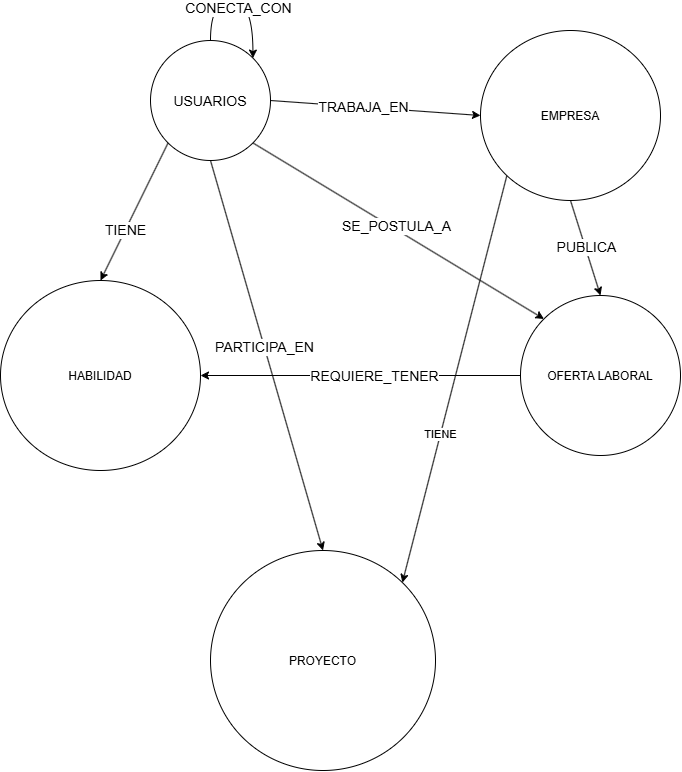

The diagram above was exported from draw.io. Its source (the exported page's mxGraphModel, read from the mxfile embedded in the PNG):
<mxGraphModel dx="838" dy="371" grid="1" gridSize="10" guides="1" tooltips="1" connect="1" arrows="1" fold="1" page="1" pageScale="1" pageWidth="827" pageHeight="1169" math="0" shadow="0">
  <root>
    <mxCell id="0" />
    <mxCell id="1" parent="0" />
    <mxCell id="13BfopteFxrTZjo4i09J-11" edge="1" parent="1" source="13BfopteFxrTZjo4i09J-1" style="edgeStyle=none;html=1;exitX=0.5;exitY=1;exitDx=0;exitDy=0;entryX=0.5;entryY=0;entryDx=0;entryDy=0;fontSize=14;" target="13BfopteFxrTZjo4i09J-5">
      <mxGeometry relative="1" as="geometry" />
    </mxCell>
    <mxCell id="13BfopteFxrTZjo4i09J-12" connectable="0" parent="13BfopteFxrTZjo4i09J-11" style="edgeLabel;html=1;align=center;verticalAlign=middle;resizable=0;points=[];inheritText=1;fontSize=14;" value="PARTICIPA_EN" vertex="1">
      <mxGeometry relative="1" x="-0.0453" as="geometry">
        <mxPoint as="offset" />
      </mxGeometry>
    </mxCell>
    <mxCell id="13BfopteFxrTZjo4i09J-19" edge="1" parent="1" source="13BfopteFxrTZjo4i09J-1" style="edgeStyle=none;html=1;exitX=1;exitY=1;exitDx=0;exitDy=0;entryX=0;entryY=0;entryDx=0;entryDy=0;fontSize=14;" target="13BfopteFxrTZjo4i09J-6">
      <mxGeometry relative="1" as="geometry" />
    </mxCell>
    <mxCell id="13BfopteFxrTZjo4i09J-20" connectable="0" parent="13BfopteFxrTZjo4i09J-19" style="edgeLabel;html=1;align=center;verticalAlign=middle;resizable=0;points=[];inheritText=1;fontSize=14;" value="SE_POSTULA_A" vertex="1">
      <mxGeometry relative="1" x="-0.0228" y="3" as="geometry">
        <mxPoint x="-1" as="offset" />
      </mxGeometry>
    </mxCell>
    <mxCell id="13BfopteFxrTZjo4i09J-21" edge="1" parent="1" source="13BfopteFxrTZjo4i09J-1" style="edgeStyle=orthogonalEdgeStyle;html=1;exitX=0.5;exitY=0;exitDx=0;exitDy=0;entryX=1;entryY=0;entryDx=0;entryDy=0;fontSize=14;curved=1;curveGeometry=1;innerLoopWaypoints=1;" target="13BfopteFxrTZjo4i09J-1">
      <mxGeometry relative="1" x="-0.2227" as="geometry">
        <Array as="points">
          <mxPoint x="240" y="90" />
          <mxPoint x="282.4" y="90" />
        </Array>
        <mxPoint x="290" y="30" as="targetPoint" />
      </mxGeometry>
    </mxCell>
    <mxCell id="13BfopteFxrTZjo4i09J-22" connectable="0" parent="13BfopteFxrTZjo4i09J-21" style="edgeLabel;html=1;align=center;verticalAlign=middle;resizable=0;points=[];inheritText=1;fontSize=14;" value="CONECTA_CON" vertex="1">
      <mxGeometry relative="1" x="0.0391" y="-5" as="geometry">
        <mxPoint as="offset" />
      </mxGeometry>
    </mxCell>
    <mxCell id="13BfopteFxrTZjo4i09J-1" parent="1" style="ellipse;whiteSpace=wrap;html=1;shapeInside=1;" value="&lt;font style=&quot;font-size: 14px;&quot;&gt;USUARIOS&lt;/font&gt;" vertex="1">
      <mxGeometry height="120" width="120" x="180" y="130" as="geometry" />
    </mxCell>
    <mxCell id="13BfopteFxrTZjo4i09J-15" edge="1" parent="1" source="13BfopteFxrTZjo4i09J-3" style="edgeStyle=none;html=1;exitX=0.5;exitY=1;exitDx=0;exitDy=0;entryX=0.5;entryY=0;entryDx=0;entryDy=0;fontSize=14;" target="13BfopteFxrTZjo4i09J-6">
      <mxGeometry relative="1" as="geometry" />
    </mxCell>
    <mxCell id="13BfopteFxrTZjo4i09J-16" connectable="0" parent="13BfopteFxrTZjo4i09J-15" style="edgeLabel;html=1;align=center;verticalAlign=middle;resizable=0;points=[];inheritText=1;fontSize=14;" value="PUBLICA" vertex="1">
      <mxGeometry relative="1" x="-0.0187" y="1" as="geometry">
        <mxPoint as="offset" />
      </mxGeometry>
    </mxCell>
    <mxCell id="13BfopteFxrTZjo4i09J-23" edge="1" parent="1" source="13BfopteFxrTZjo4i09J-3" style="edgeStyle=none;html=1;exitX=0;exitY=1;exitDx=0;exitDy=0;entryX=1;entryY=0;entryDx=0;entryDy=0;" target="13BfopteFxrTZjo4i09J-5">
      <mxGeometry relative="1" as="geometry" />
    </mxCell>
    <mxCell id="13BfopteFxrTZjo4i09J-24" connectable="0" parent="13BfopteFxrTZjo4i09J-23" style="edgeLabel;html=1;align=center;verticalAlign=middle;resizable=0;points=[];inheritText=1;" value="TIENE" vertex="1">
      <mxGeometry relative="1" x="0.2716" as="geometry">
        <mxPoint as="offset" />
      </mxGeometry>
    </mxCell>
    <mxCell id="13BfopteFxrTZjo4i09J-3" parent="1" style="ellipse;whiteSpace=wrap;html=1;shapeInside=1;" value="EMPRESA" vertex="1">
      <mxGeometry height="170" width="180" x="510" y="120" as="geometry" />
    </mxCell>
    <mxCell id="13BfopteFxrTZjo4i09J-4" parent="1" style="ellipse;whiteSpace=wrap;html=1;shapeInside=1;" value="HABILIDAD" vertex="1">
      <mxGeometry height="190" width="200" x="30" y="370" as="geometry" />
    </mxCell>
    <mxCell id="13BfopteFxrTZjo4i09J-5" parent="1" style="ellipse;whiteSpace=wrap;html=1;shapeInside=1;" value="PROYECTO" vertex="1">
      <mxGeometry height="220" width="225" x="240" y="640" as="geometry" />
    </mxCell>
    <mxCell id="13BfopteFxrTZjo4i09J-17" edge="1" parent="1" source="13BfopteFxrTZjo4i09J-6" style="edgeStyle=none;html=1;exitX=0;exitY=0.5;exitDx=0;exitDy=0;entryX=1;entryY=0.5;entryDx=0;entryDy=0;fontSize=14;" target="13BfopteFxrTZjo4i09J-4">
      <mxGeometry relative="1" as="geometry" />
    </mxCell>
    <mxCell id="13BfopteFxrTZjo4i09J-18" connectable="0" parent="13BfopteFxrTZjo4i09J-17" style="edgeLabel;html=1;align=center;verticalAlign=middle;resizable=0;points=[];inheritText=1;fontSize=14;" value="REQUIERE_TENER" vertex="1">
      <mxGeometry relative="1" x="-0.0832" as="geometry">
        <mxPoint as="offset" />
      </mxGeometry>
    </mxCell>
    <mxCell id="13BfopteFxrTZjo4i09J-6" parent="1" style="ellipse;whiteSpace=wrap;html=1;shapeInside=1;" value="OFERTA LABORAL" vertex="1">
      <mxGeometry height="160" width="160" x="550" y="385" as="geometry" />
    </mxCell>
    <mxCell id="13BfopteFxrTZjo4i09J-7" edge="1" parent="1" source="13BfopteFxrTZjo4i09J-1" style="edgeStyle=none;orthogonalLoop=1;jettySize=auto;html=1;entryX=0;entryY=0.5;entryDx=0;entryDy=0;exitX=1;exitY=0.5;exitDx=0;exitDy=0;fontSize=14;" target="13BfopteFxrTZjo4i09J-3" value="">
      <mxGeometry relative="1" width="80" as="geometry">
        <Array as="points" />
        <mxPoint x="300" y="159.5" as="sourcePoint" />
        <mxPoint x="380" y="159.5" as="targetPoint" />
      </mxGeometry>
    </mxCell>
    <mxCell id="13BfopteFxrTZjo4i09J-8" connectable="0" parent="13BfopteFxrTZjo4i09J-7" style="edgeLabel;html=1;align=center;verticalAlign=middle;resizable=0;points=[];inheritText=1;fontSize=14;" value="TRABAJA_EN" vertex="1">
      <mxGeometry relative="1" x="-0.1128" as="geometry">
        <mxPoint as="offset" />
      </mxGeometry>
    </mxCell>
    <mxCell id="13BfopteFxrTZjo4i09J-9" edge="1" parent="1" source="13BfopteFxrTZjo4i09J-1" style="edgeStyle=none;orthogonalLoop=1;jettySize=auto;html=1;exitX=0;exitY=1;exitDx=0;exitDy=0;entryX=0.5;entryY=0;entryDx=0;entryDy=0;fontSize=14;" target="13BfopteFxrTZjo4i09J-4" value="">
      <mxGeometry relative="1" width="80" as="geometry">
        <Array as="points" />
        <mxPoint x="180" y="290" as="sourcePoint" />
        <mxPoint x="260" y="290" as="targetPoint" />
      </mxGeometry>
    </mxCell>
    <mxCell id="13BfopteFxrTZjo4i09J-10" connectable="0" parent="13BfopteFxrTZjo4i09J-9" style="edgeLabel;html=1;align=center;verticalAlign=middle;resizable=0;points=[];inheritText=1;fontSize=14;" value="TIENE" vertex="1">
      <mxGeometry relative="1" x="0.2639" as="geometry">
        <mxPoint as="offset" />
      </mxGeometry>
    </mxCell>
  </root>
</mxGraphModel>